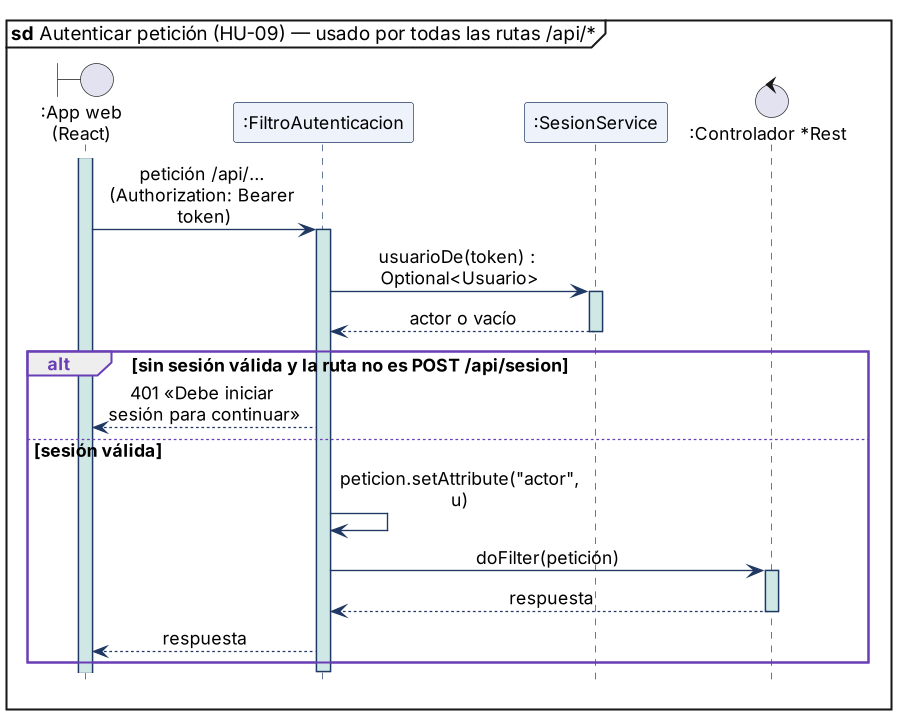

The diagram above was rendered by PlantUML. Its source (embedded in the PNG):
@startuml
skinparamlocked dpi 130
!include _style.iuml
mainframe **sd** Autenticar petición (HU-09) — usado por todas las rutas /api/*
boundary ":App web\n(React)" as UI
participant ":FiltroAutenticacion" as F
participant ":SesionService" as SE
control ":Controlador *Rest" as C

activate UI
UI -> F : petición /api/… (Authorization: Bearer token)
activate F
F -> SE : usuarioDe(token) : Optional<Usuario>
activate SE
SE --> F : actor o vacío
deactivate SE
alt sin sesión válida y la ruta no es POST /api/sesion
  F --> UI : 401 «Debe iniciar sesión para continuar»
else sesión válida
  F -> F : peticion.setAttribute("actor", u)
  F -> C : doFilter(petición)
  activate C
  C --> F : respuesta
  deactivate C
  F --> UI : respuesta
end
deactivate F
@enduml